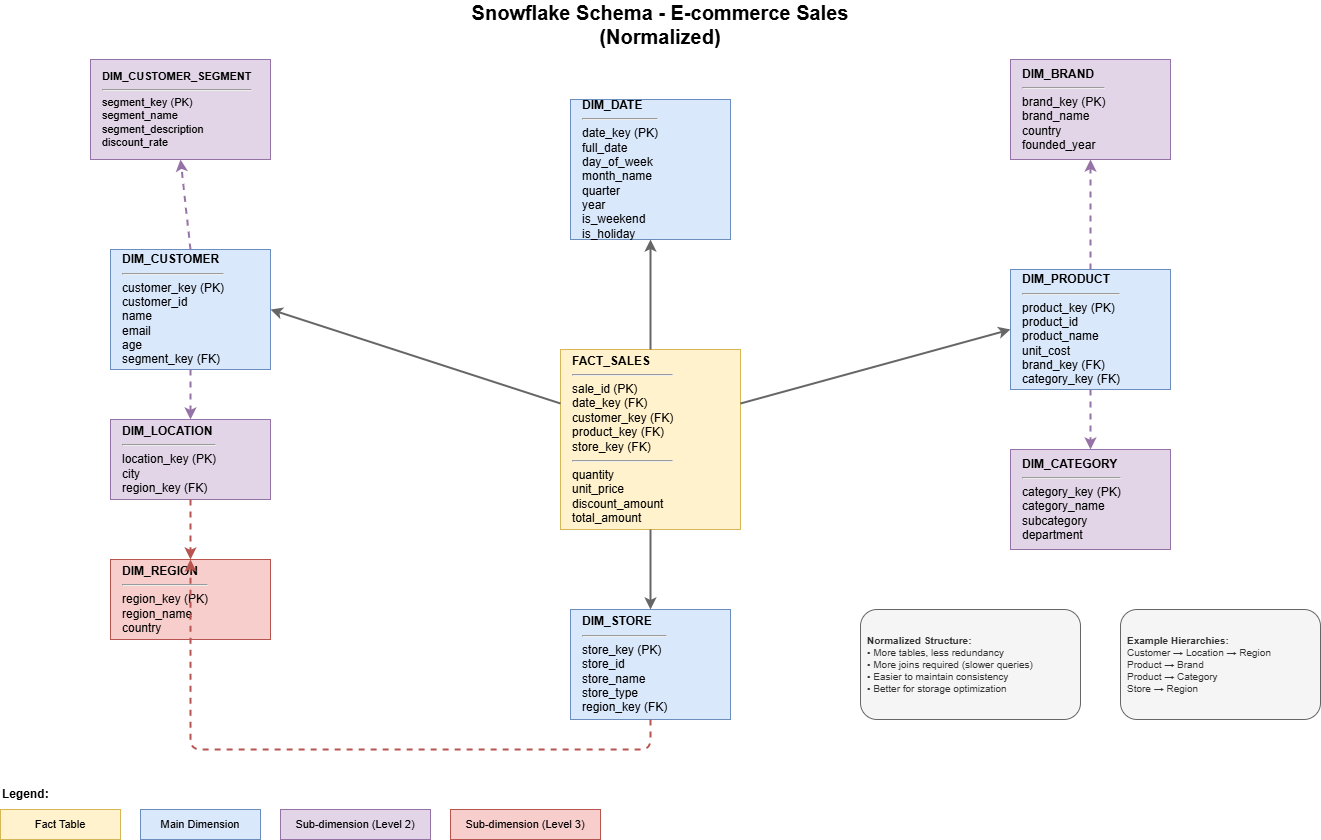

The diagram above was exported from draw.io. Its source (the exported page's mxGraphModel, read from the mxfile embedded in the PNG):
<mxGraphModel dx="142" dy="659" grid="1" gridSize="10" guides="1" tooltips="1" connect="1" arrows="1" fold="1" page="1" pageScale="1" pageWidth="1400" pageHeight="900" math="0" shadow="0">
  <root>
    <mxCell id="0" />
    <mxCell id="1" parent="0" />
    <mxCell id="fact_sales" value="&lt;b&gt;FACT_SALES&lt;/b&gt;&lt;hr&gt;sale_id (PK)&lt;br&gt;date_key (FK)&lt;br&gt;customer_key (FK)&lt;br&gt;product_key (FK)&lt;br&gt;store_key (FK)&lt;hr&gt;quantity&lt;br&gt;unit_price&lt;br&gt;discount_amount&lt;br&gt;total_amount" style="rounded=0;whiteSpace=wrap;html=1;fillColor=#fff2cc;strokeColor=#d6b656;align=left;spacingLeft=10;fontSize=12;" parent="1" vertex="1">
      <mxGeometry x="600" y="350" width="180" height="180" as="geometry" />
    </mxCell>
    <mxCell id="dim_date" value="&lt;b&gt;DIM_DATE&lt;/b&gt;&lt;hr&gt;date_key (PK)&lt;br&gt;full_date&lt;br&gt;day_of_week&lt;br&gt;month_name&lt;br&gt;quarter&lt;br&gt;year&lt;br&gt;is_weekend&lt;br&gt;is_holiday" style="rounded=0;whiteSpace=wrap;html=1;fillColor=#dae8fc;strokeColor=#6c8ebf;align=left;spacingLeft=10;fontSize=12;" parent="1" vertex="1">
      <mxGeometry x="610" y="100" width="160" height="140" as="geometry" />
    </mxCell>
    <mxCell id="dim_customer" value="&lt;b&gt;DIM_CUSTOMER&lt;/b&gt;&lt;hr&gt;customer_key (PK)&lt;br&gt;customer_id&lt;br&gt;name&lt;br&gt;email&lt;br&gt;age&lt;br&gt;segment_key (FK)" style="rounded=0;whiteSpace=wrap;html=1;fillColor=#dae8fc;strokeColor=#6c8ebf;align=left;spacingLeft=10;fontSize=12;" parent="1" vertex="1">
      <mxGeometry x="150" y="250" width="160" height="120" as="geometry" />
    </mxCell>
    <mxCell id="dim_segment" value="&lt;b&gt;DIM_CUSTOMER_SEGMENT&lt;/b&gt;&lt;hr&gt;segment_key (PK)&lt;br&gt;segment_name&lt;br&gt;segment_description&lt;br&gt;discount_rate" style="rounded=0;whiteSpace=wrap;html=1;fillColor=#e1d5e7;strokeColor=#9673a6;align=left;spacingLeft=10;fontSize=11;" parent="1" vertex="1">
      <mxGeometry x="130" y="60" width="180" height="100" as="geometry" />
    </mxCell>
    <mxCell id="dim_location" value="&lt;b&gt;DIM_LOCATION&lt;/b&gt;&lt;hr&gt;location_key (PK)&lt;br&gt;city&lt;br&gt;region_key (FK)" style="rounded=0;whiteSpace=wrap;html=1;fillColor=#e1d5e7;strokeColor=#9673a6;align=left;spacingLeft=10;fontSize=12;" parent="1" vertex="1">
      <mxGeometry x="150" y="420" width="160" height="80" as="geometry" />
    </mxCell>
    <mxCell id="dim_region" value="&lt;b&gt;DIM_REGION&lt;/b&gt;&lt;hr&gt;region_key (PK)&lt;br&gt;region_name&lt;br&gt;country" style="rounded=0;whiteSpace=wrap;html=1;fillColor=#f8cecc;strokeColor=#b85450;align=left;spacingLeft=10;fontSize=12;" parent="1" vertex="1">
      <mxGeometry x="150" y="560" width="160" height="80" as="geometry" />
    </mxCell>
    <mxCell id="dim_product" value="&lt;b&gt;DIM_PRODUCT&lt;/b&gt;&lt;hr&gt;product_key (PK)&lt;br&gt;product_id&lt;br&gt;product_name&lt;br&gt;unit_cost&lt;br&gt;brand_key (FK)&lt;br&gt;category_key (FK)" style="rounded=0;whiteSpace=wrap;html=1;fillColor=#dae8fc;strokeColor=#6c8ebf;align=left;spacingLeft=10;fontSize=12;" parent="1" vertex="1">
      <mxGeometry x="1050" y="270" width="160" height="120" as="geometry" />
    </mxCell>
    <mxCell id="dim_brand" value="&lt;b&gt;DIM_BRAND&lt;/b&gt;&lt;hr&gt;brand_key (PK)&lt;br&gt;brand_name&lt;br&gt;country&lt;br&gt;founded_year" style="rounded=0;whiteSpace=wrap;html=1;fillColor=#e1d5e7;strokeColor=#9673a6;align=left;spacingLeft=10;fontSize=12;" parent="1" vertex="1">
      <mxGeometry x="1050" y="60" width="160" height="100" as="geometry" />
    </mxCell>
    <mxCell id="dim_category" value="&lt;b&gt;DIM_CATEGORY&lt;/b&gt;&lt;hr&gt;category_key (PK)&lt;br&gt;category_name&lt;br&gt;subcategory&lt;br&gt;department" style="rounded=0;whiteSpace=wrap;html=1;fillColor=#e1d5e7;strokeColor=#9673a6;align=left;spacingLeft=10;fontSize=12;" parent="1" vertex="1">
      <mxGeometry x="1050" y="450" width="160" height="100" as="geometry" />
    </mxCell>
    <mxCell id="dim_store" value="&lt;b&gt;DIM_STORE&lt;/b&gt;&lt;hr&gt;store_key (PK)&lt;br&gt;store_id&lt;br&gt;store_name&lt;br&gt;store_type&lt;br&gt;region_key (FK)" style="rounded=0;whiteSpace=wrap;html=1;fillColor=#dae8fc;strokeColor=#6c8ebf;align=left;spacingLeft=10;fontSize=12;" parent="1" vertex="1">
      <mxGeometry x="610" y="610" width="160" height="110" as="geometry" />
    </mxCell>
    <mxCell id="edge1" value="" style="endArrow=classic;html=1;exitX=0.5;exitY=0;exitDx=0;exitDy=0;entryX=0.5;entryY=1;entryDx=0;entryDy=0;strokeWidth=2;strokeColor=#666666;" parent="1" source="fact_sales" target="dim_date" edge="1">
      <mxGeometry relative="1" as="geometry" />
    </mxCell>
    <mxCell id="edge2" value="" style="endArrow=classic;html=1;exitX=0;exitY=0.3;exitDx=0;exitDy=0;entryX=1;entryY=0.5;entryDx=0;entryDy=0;strokeWidth=2;strokeColor=#666666;" parent="1" source="fact_sales" target="dim_customer" edge="1">
      <mxGeometry relative="1" as="geometry" />
    </mxCell>
    <mxCell id="edge3" value="" style="endArrow=classic;html=1;exitX=1;exitY=0.3;exitDx=0;exitDy=0;entryX=0;entryY=0.5;entryDx=0;entryDy=0;strokeWidth=2;strokeColor=#666666;" parent="1" source="fact_sales" target="dim_product" edge="1">
      <mxGeometry relative="1" as="geometry" />
    </mxCell>
    <mxCell id="edge4" value="" style="endArrow=classic;html=1;exitX=0.5;exitY=1;exitDx=0;exitDy=0;entryX=0.5;entryY=0;entryDx=0;entryDy=0;strokeWidth=2;strokeColor=#666666;" parent="1" source="fact_sales" target="dim_store" edge="1">
      <mxGeometry relative="1" as="geometry" />
    </mxCell>
    <mxCell id="edge5" value="" style="endArrow=classic;html=1;exitX=0.5;exitY=0;exitDx=0;exitDy=0;entryX=0.5;entryY=1;entryDx=0;entryDy=0;strokeWidth=2;strokeColor=#9673a6;dashed=1;" parent="1" source="dim_customer" target="dim_segment" edge="1">
      <mxGeometry relative="1" as="geometry" />
    </mxCell>
    <mxCell id="edge6" value="" style="endArrow=classic;html=1;exitX=0.5;exitY=1;exitDx=0;exitDy=0;entryX=0.5;entryY=0;entryDx=0;entryDy=0;strokeWidth=2;strokeColor=#9673a6;dashed=1;" parent="1" source="dim_customer" target="dim_location" edge="1">
      <mxGeometry relative="1" as="geometry" />
    </mxCell>
    <mxCell id="edge7" value="" style="endArrow=classic;html=1;exitX=0.5;exitY=1;exitDx=0;exitDy=0;entryX=0.5;entryY=0;entryDx=0;entryDy=0;strokeWidth=2;strokeColor=#b85450;dashed=1;" parent="1" source="dim_location" target="dim_region" edge="1">
      <mxGeometry relative="1" as="geometry" />
    </mxCell>
    <mxCell id="edge8" value="" style="endArrow=classic;html=1;exitX=0.5;exitY=0;exitDx=0;exitDy=0;entryX=0.5;entryY=1;entryDx=0;entryDy=0;strokeWidth=2;strokeColor=#9673a6;dashed=1;" parent="1" source="dim_product" target="dim_brand" edge="1">
      <mxGeometry relative="1" as="geometry" />
    </mxCell>
    <mxCell id="edge9" value="" style="endArrow=classic;html=1;exitX=0.5;exitY=1;exitDx=0;exitDy=0;entryX=0.5;entryY=0;entryDx=0;entryDy=0;strokeWidth=2;strokeColor=#9673a6;dashed=1;" parent="1" source="dim_product" target="dim_category" edge="1">
      <mxGeometry relative="1" as="geometry" />
    </mxCell>
    <mxCell id="edge10" value="" style="endArrow=classic;html=1;exitX=0.5;exitY=1;exitDx=0;exitDy=0;entryX=0.5;entryY=0;entryDx=0;entryDy=0;strokeWidth=2;strokeColor=#b85450;dashed=1;exitPerimeter=0;" parent="1" source="dim_store" target="dim_region" edge="1">
      <mxGeometry relative="1" as="geometry">
        <mxPoint x="690" y="730" as="sourcePoint" />
        <Array as="points">
          <mxPoint x="690" y="750" />
          <mxPoint x="400" y="750" />
          <mxPoint x="230" y="750" />
        </Array>
      </mxGeometry>
    </mxCell>
    <mxCell id="title" value="&lt;font style=&quot;font-size: 20px;&quot;&gt;&lt;b&gt;Snowflake Schema - E-commerce Sales (Normalized)&lt;/b&gt;&lt;/font&gt;" style="text;html=1;strokeColor=none;fillColor=none;align=center;verticalAlign=middle;whiteSpace=wrap;rounded=0;" parent="1" vertex="1">
      <mxGeometry x="450" y="10" width="500" height="30" as="geometry" />
    </mxCell>
    <mxCell id="legend_title" value="&lt;b&gt;Legend:&lt;/b&gt;" style="text;html=1;strokeColor=none;fillColor=none;align=left;verticalAlign=middle;whiteSpace=wrap;rounded=0;fontSize=12;" parent="1" vertex="1">
      <mxGeometry x="40" y="780" width="80" height="30" as="geometry" />
    </mxCell>
    <mxCell id="legend_fact" value="Fact Table" style="rounded=0;whiteSpace=wrap;html=1;fillColor=#fff2cc;strokeColor=#d6b656;fontSize=11;" parent="1" vertex="1">
      <mxGeometry x="40" y="810" width="120" height="30" as="geometry" />
    </mxCell>
    <mxCell id="legend_dim" value="Main Dimension" style="rounded=0;whiteSpace=wrap;html=1;fillColor=#dae8fc;strokeColor=#6c8ebf;fontSize=11;" parent="1" vertex="1">
      <mxGeometry x="180" y="810" width="120" height="30" as="geometry" />
    </mxCell>
    <mxCell id="legend_subdim" value="Sub-dimension (Level 2)" style="rounded=0;whiteSpace=wrap;html=1;fillColor=#e1d5e7;strokeColor=#9673a6;fontSize=11;" parent="1" vertex="1">
      <mxGeometry x="320" y="810" width="150" height="30" as="geometry" />
    </mxCell>
    <mxCell id="legend_subdim2" value="Sub-dimension (Level 3)" style="rounded=0;whiteSpace=wrap;html=1;fillColor=#f8cecc;strokeColor=#b85450;fontSize=11;" parent="1" vertex="1">
      <mxGeometry x="490" y="810" width="150" height="30" as="geometry" />
    </mxCell>
    <mxCell id="note1" value="&lt;b&gt;Normalized Structure:&lt;/b&gt;&lt;br&gt;• More tables, less redundancy&lt;br&gt;• More joins required (slower queries)&lt;br&gt;• Easier to maintain consistency&lt;br&gt;• Better for storage optimization" style="rounded=1;whiteSpace=wrap;html=1;fillColor=#f5f5f5;strokeColor=#666666;align=left;spacingLeft=5;fontSize=10;fontColor=#333333;" parent="1" vertex="1">
      <mxGeometry x="900" y="610" width="220" height="110" as="geometry" />
    </mxCell>
    <mxCell id="note2" value="&lt;b&gt;Example Hierarchies:&lt;/b&gt;&lt;br&gt;Customer → Location → Region&lt;br&gt;Product → Brand&lt;br&gt;Product → Category&lt;br&gt;Store → Region" style="rounded=1;whiteSpace=wrap;html=1;fillColor=#f5f5f5;strokeColor=#666666;align=left;spacingLeft=5;fontSize=10;fontColor=#333333;" parent="1" vertex="1">
      <mxGeometry x="1160" y="610" width="200" height="110" as="geometry" />
    </mxCell>
  </root>
</mxGraphModel>